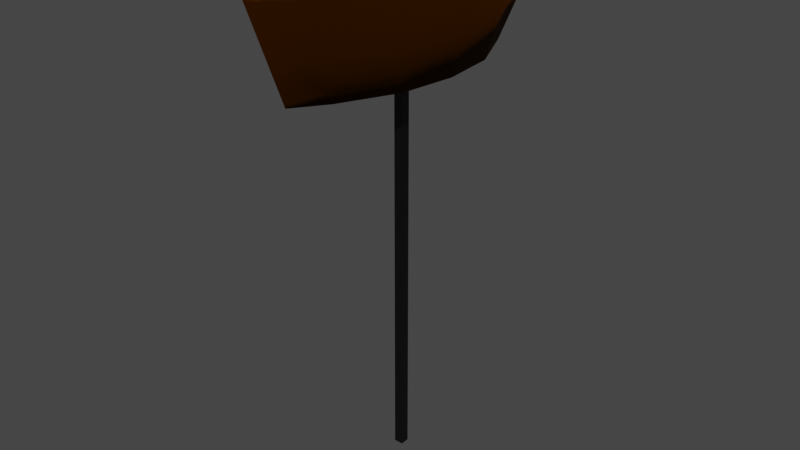 # Source: boat.blend  (saved by Blender 2.92.15; exported with 4.5.12 LTS)
import bpy
from mathutils import Matrix  # noqa: F401  (used for matrix-valued properties, if any)

bpy.ops.wm.read_factory_settings(use_empty=True)
scene = bpy.context.scene
scene.name = 'Scene'

# ---- collections
col_collection = bpy.data.collections.new('Collection'); scene.collection.children.link(col_collection)

# ---- materials (node trees are filled in below, after node groups)
mat_material = bpy.data.materials.new('Material')
mat_material.alpha_threshold = 0.0
mat_material.use_transparent_shadow = False
mat_material.line_color = (0.0, 0.0, 0.0, 1.0)
mat_material_001 = bpy.data.materials.new('Material.001')
mat_material_001.use_transparent_shadow = False

# ---- material node trees
mat_material.use_nodes = True; mat_material.node_tree.nodes.clear()
_N = mat_material.node_tree.nodes; _L = mat_material.node_tree.links
n0 = _N.new('ShaderNodeOutputMaterial'); n0.name = 'Material Output'; n0.location = (300, 300)
n1 = _N.new('ShaderNodeBsdfPrincipled'); n1.name = 'Principled BSDF'; n1.location = (10, 300)
n1.distribution = 'GGX'
n1.subsurface_method = 'BURLEY'
n1.inputs[0].default_value = (0.07297, 0.01942, 0.0, 1.0)
n1.inputs[1].default_value = 1.0
n1.inputs[2].default_value = 1.0
n1.inputs[3].default_value = 1.45
n1.inputs[27].default_value = (0.0, 0.0, 0.0, 1.0)
n1.inputs[28].default_value = 1.0
_L.new(n1.outputs[0], n0.inputs[0])
n0.is_active_output = True
mat_material_001.use_nodes = True; mat_material_001.node_tree.nodes.clear()
_N = mat_material_001.node_tree.nodes; _L = mat_material_001.node_tree.links
n0 = _N.new('ShaderNodeBsdfPrincipled'); n0.name = 'Principled BSDF'; n0.location = (10, 300)
n0.distribution = 'GGX'
n0.subsurface_method = 'BURLEY'
n0.inputs[0].default_value = (0.0, 0.0, 0.0, 1.0)
n0.inputs[3].default_value = 1.45
n0.inputs[27].default_value = (0.0, 0.0, 0.0, 1.0)
n0.inputs[28].default_value = 1.0
n1 = _N.new('ShaderNodeOutputMaterial'); n1.name = 'Material Output'; n1.location = (300, 300)
_L.new(n0.outputs[0], n1.inputs[0])
n1.is_active_output = True

# ---- world
world_world = bpy.data.worlds.new('World'); scene.world = world_world
world_world.use_nodes = True; world_world.node_tree.nodes.clear()
_N = world_world.node_tree.nodes; _L = world_world.node_tree.links
n0 = _N.new('ShaderNodeOutputWorld'); n0.name = 'World Output'; n0.location = (300, 300)
n1 = _N.new('ShaderNodeBackground'); n1.name = 'Background'; n1.location = (10, 300)
n1.inputs[0].default_value = (0.05088, 0.05088, 0.05088, 1.0)
_L.new(n1.outputs[0], n0.inputs[0])
n0.is_active_output = True
world_world.color = (0.05088, 0.05088, 0.05088)
world_world.use_sun_shadow = False
world_world.sun_shadow_jitter_overblur = 0.0

# ---- meshes
me_cube = bpy.data.meshes.new('Cube')
me_cube.from_pydata([(1.106, 2.963, 1.0), (0.5379, 2.347, -1.0), (1.106, -2.956, 1.0), (0.4684, -2.342, -1.0), (-1.106, 2.963, 1.0), (-0.5379, 2.347, -1.0), (-1.106, -2.956, 1.0), (-0.4684, -2.342, -1.0), (0.0, -3.804, 1.0), (0.0, -3.014, -1.0), (0.0, 3.756, 1.0), (0.0, 2.976, -1.0), (-1.072, 1.175, -1.0), (-1.191, 0.002464, -1.0), (-1.02, -1.17, -1.0), (1.567, 1.483, 1.0), (1.855, 0.003402, 1.0), (1.567, -1.476, 1.0), (-1.567, -1.476, 1.0), (-1.855, 0.003402, 1.0), (-1.567, 1.483, 1.0), (1.02, -1.17, -1.0), (1.191, 0.002464, -1.0), (1.072, 1.175, -1.0), (0.8441, -2.225, 0.2175), (-0.8441, -2.225, 0.2175), (1.195, -1.096, 0.2175), (-1.195, 1.162, 0.2175), (-0.8441, 2.291, 0.2175), (0.8441, 2.291, 0.2175), (-1.177e-09, -2.871, 0.2175), (-1.177e-09, 2.896, 0.2175), (1.195, 1.162, 0.2175), (1.415, 0.03291, 0.2175), (-1.195, -1.096, 0.2175), (-1.415, 0.03291, 0.2175), (1.756, 0.03291, 0.7339), (1.483, -1.096, 0.7339), (-1.483, -1.096, 0.7339), (-1.756, 0.03291, 0.7339), (-1.483, 1.162, 0.7628), (-1.048, 2.291, 0.7628), (1.048, 2.291, 0.7628), (1.483, 1.162, 0.7628)], [], [(18, 6, 25, 34), (2, 17, 26, 24), (12, 20, 4, 5), (14, 21, 3, 7), (21, 17, 2, 3), (0, 1, 11, 10), (3, 2, 8, 9), (6, 7, 9, 8), (7, 3, 9), (5, 4, 10, 11), (1, 5, 11), (17, 16, 33, 26), (1, 0, 15, 23), (23, 15, 16, 22), (22, 16, 17, 21), (5, 1, 23, 12), (12, 23, 22, 13), (13, 22, 21, 14), (7, 6, 18, 14), (14, 18, 19, 13), (13, 19, 20, 12), (10, 4, 28, 31), (8, 2, 24, 30), (20, 19, 35, 27), (26, 34, 25, 24), (24, 25, 30), (28, 29, 31), (28, 27, 40, 41), (32, 27, 35, 33), (33, 35, 39, 36), (0, 10, 31, 29), (15, 0, 29, 32), (6, 8, 30, 25), (19, 18, 34, 35), (4, 20, 27, 28), (16, 15, 32, 33), (36, 39, 38, 37), (34, 26, 37, 38), (35, 34, 38, 39), (26, 33, 36, 37), (42, 41, 40, 43), (29, 28, 41, 42), (27, 32, 43, 40), (32, 29, 42, 43)])
me_cube.polygons.foreach_set('use_smooth', [True] * 44)
_uv = me_cube.uv_layers.new(name='UVMap')
_uv.uv.foreach_set('vector', [0.625, 0.0625, 0.625, 0.0, 0.625, 0.0, 0.625, 0.0625, 0.625, 0.75, 0.625, 0.6875, 0.625, 0.6875, 0.625, 0.75, 0.375, 0.1875, 0.625, 0.1875, 0.625, 0.25, 0.375, 0.25, 0.125, 0.6875, 0.375, 0.6875, 0.375, 0.75, 0.125, 0.75, 0.375, 0.6875, 0.625, 0.6875, 0.625, 0.75, 0.375, 0.75, 0.625, 0.5, 0.375, 0.5, 0.375, 0.5, 0.625, 0.5, 0.375, 0.75, 0.625, 0.75, 0.625, 0.75, 0.375, 0.75, 0.625, 0.0, 0.375, 0.0, 0.375, 0.0, 0.625, 0.0, 0.125, 0.75, 0.375, 0.75, 0.125, 0.75, 0.375, 0.25, 0.625, 0.25, 0.625, 0.25, 0.375, 0.25, 0.375, 0.5, 0.125, 0.5, 0.375, 0.5, 0.625, 0.6875, 0.625, 0.625, 0.625, 0.625, 0.625, 0.6875, 0.375, 0.5, 0.625, 0.5, 0.625, 0.5625, 0.375, 0.5625, 0.375, 0.5625, 0.625, 0.5625, 0.625, 0.625, 0.375, 0.625, 0.375, 0.625, 0.625, 0.625, 0.625, 0.6875, 0.375, 0.6875, 0.125, 0.5, 0.375, 0.5, 0.375, 0.5625, 0.125, 0.5625, 0.125, 0.5625, 0.375, 0.5625, 0.375, 0.625, 0.125, 0.625, 0.125, 0.625, 0.375, 0.625, 0.375, 0.6875, 0.125, 0.6875, 0.375, 0.0, 0.625, 0.0, 0.625, 0.0625, 0.375, 0.0625, 0.375, 0.0625, 0.625, 0.0625, 0.625, 0.125, 0.375, 0.125, 0.375, 0.125, 0.625, 0.125, 0.625, 0.1875, 0.375, 0.1875, 0.625, 0.25, 0.625, 0.25, 0.625, 0.25, 0.625, 0.25, 0.625, 0.75, 0.625, 0.75, 0.625, 0.75, 0.625, 0.75, 0.625, 0.1875, 0.625, 0.125, 0.625, 0.125, 0.625, 0.1875, 0.625, 0.6875, 0.875, 0.6875, 0.875, 0.75, 0.625, 0.75, 0.625, 0.75, 0.875, 0.75, 0.625, 0.75, 0.875, 0.5, 0.625, 0.5, 0.875, 0.5, 0.625, 0.25, 0.625, 0.1875, 0.625, 0.1875, 0.625, 0.25, 0.625, 0.5625, 0.875, 0.5625, 0.875, 0.625, 0.625, 0.625, 0.625, 0.625, 0.875, 0.625, 0.875, 0.625, 0.625, 0.625, 0.625, 0.5, 0.625, 0.5, 0.625, 0.5, 0.625, 0.5, 0.625, 0.5625, 0.625, 0.5, 0.625, 0.5, 0.625, 0.5625, 0.625, 0.0, 0.625, 0.0, 0.625, 0.0, 0.625, 0.0, 0.625, 0.125, 0.625, 0.0625, 0.625, 0.0625, 0.625, 0.125, 0.625, 0.25, 0.625, 0.1875, 0.625, 0.1875, 0.625, 0.25, 0.625, 0.625, 0.625, 0.5625, 0.625, 0.5625, 0.625, 0.625, 0.625, 0.625, 0.875, 0.625, 0.875, 0.6875, 0.625, 0.6875, 0.875, 0.6875, 0.625, 0.6875, 0.625, 0.6875, 0.875, 0.6875, 0.625, 0.125, 0.625, 0.0625, 0.625, 0.0625, 0.625, 0.125, 0.625, 0.6875, 0.625, 0.625, 0.625, 0.625, 0.625, 0.6875, 0.625, 0.5, 0.875, 0.5, 0.875, 0.5625, 0.625, 0.5625, 0.625, 0.5, 0.875, 0.5, 0.875, 0.5, 0.625, 0.5, 0.875, 0.5625, 0.625, 0.5625, 0.625, 0.5625, 0.875, 0.5625, 0.625, 0.5625, 0.625, 0.5, 0.625, 0.5, 0.625, 0.5625])
me_cube.materials.append(mat_material)
me_cube.use_remesh_preserve_volume = False
me_cube.use_remesh_preserve_attributes = False
me_cube.use_mirror_vertex_groups = False
me_cube.update()
me_cube_001 = bpy.data.meshes.new('Cube.001')
me_cube_001.from_pydata([(-1.0, -1.0, -1.0), (-1.0, -1.0, 1.0), (-1.0, 1.0, -1.0), (-1.0, 1.0, 1.0), (1.0, -1.0, -1.0), (1.0, -1.0, 1.0), (1.0, 1.0, -1.0), (1.0, 1.0, 1.0)], [], [(0, 1, 3, 2), (2, 3, 7, 6), (6, 7, 5, 4), (4, 5, 1, 0), (2, 6, 4, 0), (7, 3, 1, 5)])
_uv = me_cube_001.uv_layers.new(name='UVMap')
_uv.uv.foreach_set('vector', [0.375, 0.0, 0.625, 0.0, 0.625, 0.25, 0.375, 0.25, 0.375, 0.25, 0.625, 0.25, 0.625, 0.5, 0.375, 0.5, 0.375, 0.5, 0.625, 0.5, 0.625, 0.75, 0.375, 0.75, 0.375, 0.75, 0.625, 0.75, 0.625, 1.0, 0.375, 1.0, 0.125, 0.5, 0.375, 0.5, 0.375, 0.75, 0.125, 0.75, 0.625, 0.5, 0.875, 0.5, 0.875, 0.75, 0.625, 0.75])
me_cube_001.materials.append(mat_material_001)
me_cube_001.use_remesh_fix_poles = True
me_cube_001.use_remesh_preserve_attributes = False
me_cube_001.use_mirror_vertex_groups = False
me_cube_001.update()

# ---- objects
ob_cube = bpy.data.objects.new('Cube', me_cube)
ob_cube_001 = bpy.data.objects.new('Cube.001', me_cube_001)

# ---- transforms, parenting, visibility, modifiers, constraints
ob_cube.location = (0.0, -0.01134, -1.0)
ob_cube.lock_rotations_4d = False
ob_cube.empty_display_type = 'ARROWS'
ob_cube.lineart.crease_threshold = 0.0
ob_cube_001.location = (0.0, 0.01183, -6.316)
ob_cube_001.scale = (0.09779, 0.09779, 4.393)
ob_cube_001.lineart.crease_threshold = 0.0

# ---- collection membership
col_collection.objects.link(ob_cube)
col_collection.objects.link(ob_cube_001)

# ---- scene / render settings (as saved in the file)
scene.frame_start = 1; scene.frame_end = 250; scene.frame_set(1)
scene.render.engine = 'BLENDER_EEVEE_NEXT'
scene.cycles.use_denoising = False
scene.cycles.samples = 128
scene.cycles.sampling_pattern = 'TABULATED_SOBOL'
scene.cycles.use_adaptive_sampling = False
scene.cycles.use_light_tree = False
scene.view_settings.view_transform = 'Filmic'
bpy.context.view_layer.update()

# ---- added for rendering (the .blend has no active camera and no usable light): camera, sun
cam_auto = bpy.data.cameras.new('AutoCamera')
cam_auto.lens = 50.0
cam_auto.sensor_width = 36.0
cam_auto.clip_end = 1000.0
ob_auto_camera = bpy.data.objects.new('AutoCamera', cam_auto)
scene.collection.objects.link(ob_auto_camera)
ob_auto_camera.location = (12.6045, -15.1604, 4.729)
ob_auto_camera.rotation_euler = (1.09748, -7.21219e-08, 0.694738)
scene.camera = ob_auto_camera
light_auto_sun = bpy.data.lights.new('AutoSun', 'SUN')
light_auto_sun.energy = 3.0
light_auto_sun.angle = 0.0523599
ob_auto_sun = bpy.data.objects.new('AutoSun', light_auto_sun)
scene.collection.objects.link(ob_auto_sun)
ob_auto_sun.rotation_euler = (0.872665, 0.174533, 0.523599)
bpy.context.view_layer.update()

